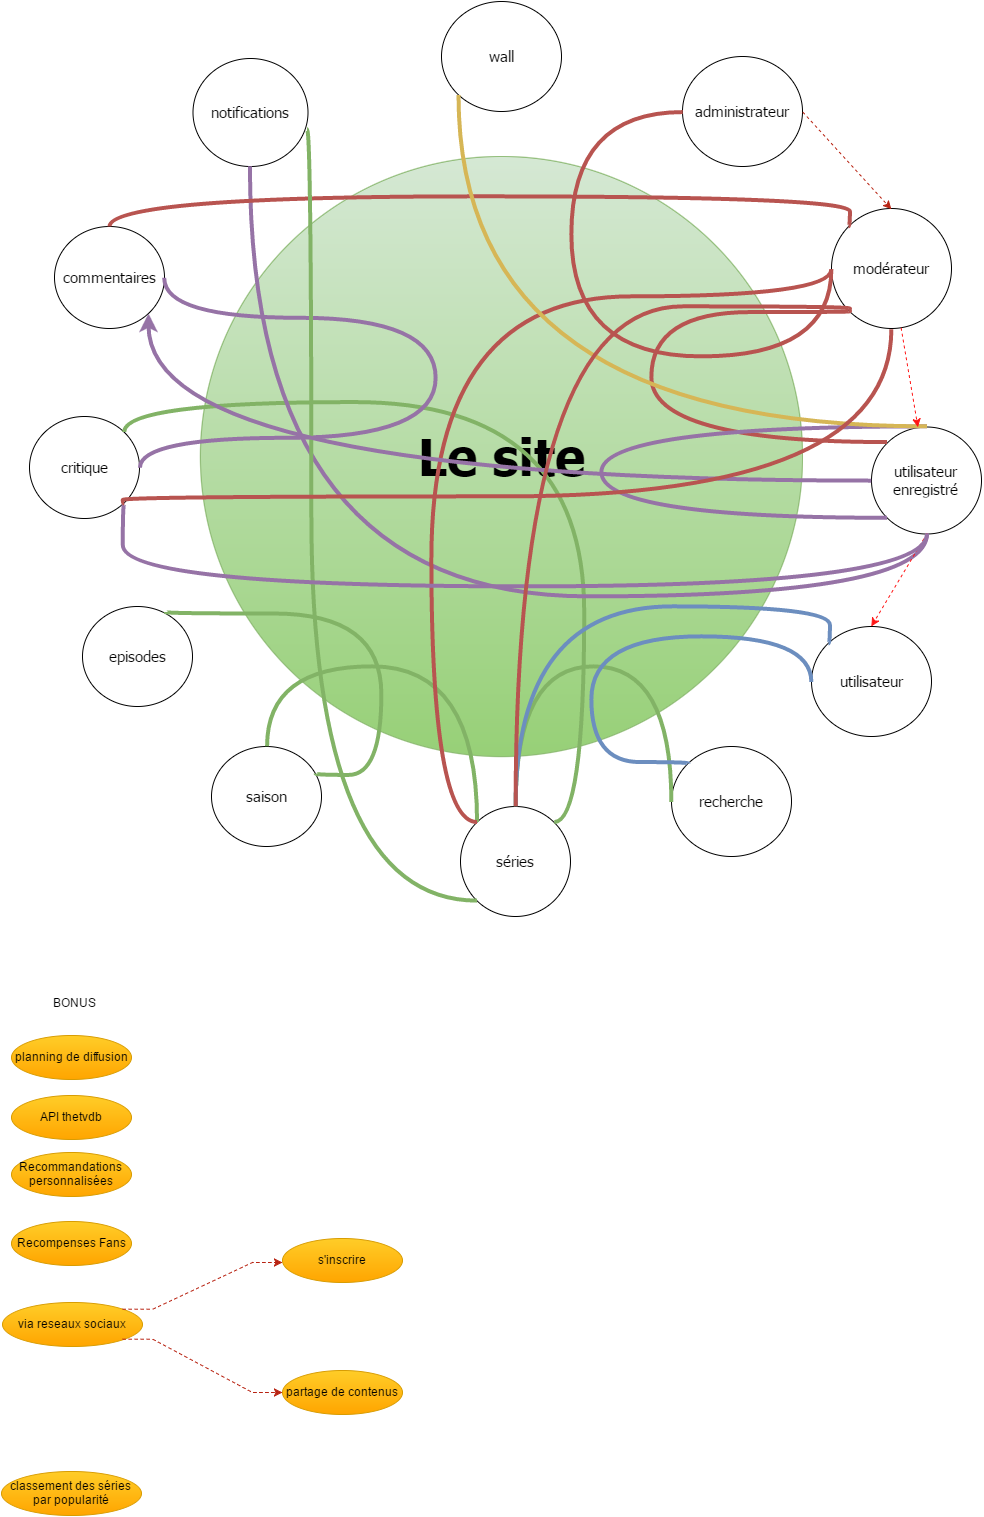

The diagram above was exported from draw.io. Its source (the exported page's mxGraphModel, read from the mxfile embedded in the PNG):
<mxGraphModel dx="1163" dy="843" grid="1" gridSize="10" guides="1" tooltips="1" connect="1" arrows="1" fold="1" page="1" pageScale="1" pageWidth="1169" pageHeight="1652" background="#ffffff" math="0" shadow="0">
  <root>
    <mxCell id="0" />
    <mxCell id="1" parent="0" />
    <mxCell id="4bee0225b8e194ac-1" value="&lt;font style=&quot;font-size: 51px&quot;&gt;Le site&lt;/font&gt;" style="ellipse;html=1;fontSize=28;fontStyle=1;fontFamily=Tahoma;labelBackgroundColor=none;labelBorderColor=none;whiteSpace=wrap;verticalAlign=middle;plain-green" parent="1" vertex="1">
      <mxGeometry x="269" y="170" width="602" height="600" as="geometry" />
    </mxCell>
    <mxCell id="4bee0225b8e194ac-2" value="séries" style="ellipse;whiteSpace=wrap;html=1;gradientColor=none;fontFamily=Tahoma;fontSize=15;fontStyle=0" parent="1" vertex="1">
      <mxGeometry x="529" y="820" width="110" height="110" as="geometry" />
    </mxCell>
    <mxCell id="4bee0225b8e194ac-3" value="saison" style="ellipse;whiteSpace=wrap;html=1;gradientColor=none;fontFamily=Tahoma;fontSize=15;fontStyle=0" parent="1" vertex="1">
      <mxGeometry x="280" y="760" width="110" height="100" as="geometry" />
    </mxCell>
    <mxCell id="4bee0225b8e194ac-4" value="utilisateur enregistré" style="ellipse;whiteSpace=wrap;html=1;gradientColor=none;fontFamily=Tahoma;fontSize=15;fontStyle=0" parent="1" vertex="1">
      <mxGeometry x="940" y="440" width="110" height="107" as="geometry" />
    </mxCell>
    <mxCell id="4bee0225b8e194ac-5" value="modérateur" style="ellipse;whiteSpace=wrap;html=1;gradientColor=none;fontFamily=Tahoma;fontSize=15;fontStyle=0" parent="1" vertex="1">
      <mxGeometry x="900" y="222" width="120" height="120" as="geometry" />
    </mxCell>
    <mxCell id="4bee0225b8e194ac-6" value="critique" style="ellipse;whiteSpace=wrap;html=1;gradientColor=none;fontFamily=Tahoma;fontSize=15;fontStyle=0" parent="1" vertex="1">
      <mxGeometry x="98" y="430" width="110" height="102" as="geometry" />
    </mxCell>
    <mxCell id="4bee0225b8e194ac-8" value="wall" style="ellipse;whiteSpace=wrap;html=1;gradientColor=none;fontFamily=Tahoma;fontSize=15;fontStyle=0" parent="1" vertex="1">
      <mxGeometry x="510" y="15" width="120" height="110" as="geometry" />
    </mxCell>
    <mxCell id="4bee0225b8e194ac-9" value="notifications" style="ellipse;whiteSpace=wrap;html=1;gradientColor=none;fontFamily=Tahoma;fontSize=15;fontStyle=0" parent="1" vertex="1">
      <mxGeometry x="261" y="72" width="115" height="108" as="geometry" />
    </mxCell>
    <mxCell id="4bee0225b8e194ac-13" value="administrateur" style="ellipse;whiteSpace=wrap;html=1;gradientColor=none;fontFamily=Tahoma;fontSize=15;fontStyle=0" parent="1" vertex="1">
      <mxGeometry x="751" y="70" width="120" height="110" as="geometry" />
    </mxCell>
    <mxCell id="4bee0225b8e194ac-15" style="edgeStyle=none;rounded=0;html=1;exitX=1;exitY=0.5;entryX=0.5;entryY=0;jettySize=auto;orthogonalLoop=1;plain-red;strokeColor=#B82312;dashed=1;" parent="1" source="4bee0225b8e194ac-13" target="4bee0225b8e194ac-5" edge="1">
      <mxGeometry relative="1" as="geometry" />
    </mxCell>
    <mxCell id="4bee0225b8e194ac-16" style="edgeStyle=orthogonalEdgeStyle;curved=1;rounded=0;html=1;exitX=0;exitY=0.5;entryX=0;entryY=0.5;jettySize=auto;orthogonalLoop=1;shadow=0;plain-red;strokeWidth=4;endArrow=none;endFill=0;" parent="1" source="4bee0225b8e194ac-13" target="4bee0225b8e194ac-5" edge="1">
      <mxGeometry relative="1" as="geometry">
        <Array as="points">
          <mxPoint x="640" y="125" />
          <mxPoint x="640" y="370" />
          <mxPoint x="900" y="370" />
        </Array>
      </mxGeometry>
    </mxCell>
    <mxCell id="4bee0225b8e194ac-19" value="episodes" style="ellipse;whiteSpace=wrap;html=1;gradientColor=none;fontFamily=Tahoma;fontSize=15;fontStyle=0" parent="1" vertex="1">
      <mxGeometry x="151" y="620" width="110" height="100" as="geometry" />
    </mxCell>
    <mxCell id="4bee0225b8e194ac-22" style="edgeStyle=orthogonalEdgeStyle;curved=1;rounded=0;html=1;entryX=0.762;entryY=0.061;entryPerimeter=0;jettySize=auto;orthogonalLoop=1;exitX=0.95;exitY=0.275;exitPerimeter=0;plain-green;strokeWidth=4;endArrow=none;endFill=0;" parent="1" source="4bee0225b8e194ac-3" target="4bee0225b8e194ac-19" edge="1">
      <mxGeometry relative="1" as="geometry">
        <mxPoint x="565" y="583" as="sourcePoint" />
        <Array as="points">
          <mxPoint x="450" y="788" />
          <mxPoint x="450" y="627" />
        </Array>
      </mxGeometry>
    </mxCell>
    <mxCell id="4bee0225b8e194ac-23" style="edgeStyle=orthogonalEdgeStyle;curved=1;rounded=0;html=1;exitX=1;exitY=0;entryX=1;entryY=0;jettySize=auto;orthogonalLoop=1;plain-green;strokeWidth=4;endArrow=none;endFill=0;" parent="1" source="4bee0225b8e194ac-6" target="4bee0225b8e194ac-2" edge="1">
      <mxGeometry relative="1" as="geometry">
        <Array as="points">
          <mxPoint x="653" y="415" />
        </Array>
      </mxGeometry>
    </mxCell>
    <mxCell id="4bee0225b8e194ac-26" style="edgeStyle=orthogonalEdgeStyle;curved=1;rounded=0;html=1;exitX=0.5;exitY=1;entryX=0.5;entryY=1;jettySize=auto;orthogonalLoop=1;plain-purple;strokeWidth=4;endArrow=none;endFill=0;" parent="1" source="4bee0225b8e194ac-9" target="4bee0225b8e194ac-4" edge="1">
      <mxGeometry relative="1" as="geometry">
        <Array as="points">
          <mxPoint x="319" y="610" />
          <mxPoint x="995" y="610" />
        </Array>
      </mxGeometry>
    </mxCell>
    <mxCell id="24ac229dcd6281d8-6" value="recherche" style="ellipse;whiteSpace=wrap;html=1;gradientColor=none;fontFamily=Tahoma;fontSize=15;fontStyle=0" parent="1" vertex="1">
      <mxGeometry x="740" y="760" width="120" height="110" as="geometry" />
    </mxCell>
    <mxCell id="24ac229dcd6281d8-7" style="edgeStyle=orthogonalEdgeStyle;curved=1;rounded=0;html=1;exitX=0;exitY=0;entryX=0.5;entryY=0;jettySize=auto;orthogonalLoop=1;plain-green;strokeWidth=4;endArrow=none;endFill=0;" parent="1" source="4bee0225b8e194ac-2" target="4bee0225b8e194ac-3" edge="1">
      <mxGeometry relative="1" as="geometry">
        <Array as="points">
          <mxPoint x="545" y="680" />
          <mxPoint x="336" y="680" />
        </Array>
      </mxGeometry>
    </mxCell>
    <mxCell id="4bee0225b8e194ac-28" style="edgeStyle=orthogonalEdgeStyle;curved=1;rounded=0;html=1;exitX=0.5;exitY=1;entryX=0.5;entryY=1;shadow=0;jettySize=auto;orthogonalLoop=1;" parent="1" source="4bee0225b8e194ac-19" target="4bee0225b8e194ac-19" edge="1">
      <mxGeometry relative="1" as="geometry" />
    </mxCell>
    <mxCell id="24ac229dcd6281d8-15" style="edgeStyle=orthogonalEdgeStyle;curved=1;rounded=0;html=1;exitX=0;exitY=0.5;entryX=0.5;entryY=0;jettySize=auto;orthogonalLoop=1;plain-green;strokeWidth=4;endArrow=none;endFill=0;" parent="1" source="24ac229dcd6281d8-6" target="4bee0225b8e194ac-2" edge="1">
      <mxGeometry relative="1" as="geometry">
        <Array as="points">
          <mxPoint x="740" y="680" />
          <mxPoint x="584" y="680" />
        </Array>
      </mxGeometry>
    </mxCell>
    <mxCell id="24ac229dcd6281d8-16" value="commentaires" style="ellipse;whiteSpace=wrap;html=1;gradientColor=none;fontFamily=Tahoma;fontSize=15;fontStyle=0" parent="1" vertex="1">
      <mxGeometry x="123" y="240" width="110" height="102" as="geometry" />
    </mxCell>
    <mxCell id="24ac229dcd6281d8-27" style="edgeStyle=orthogonalEdgeStyle;curved=1;rounded=0;html=1;exitX=1;exitY=0.5;entryX=1;entryY=0.5;jettySize=auto;orthogonalLoop=1;strokeWidth=4;plain-purple;endArrow=none;endFill=0;" parent="1" source="24ac229dcd6281d8-16" target="4bee0225b8e194ac-6" edge="1">
      <mxGeometry relative="1" as="geometry">
        <Array as="points">
          <mxPoint x="504" y="331" />
          <mxPoint x="504" y="451" />
        </Array>
      </mxGeometry>
    </mxCell>
    <mxCell id="24ac229dcd6281d8-28" style="edgeStyle=orthogonalEdgeStyle;curved=1;rounded=0;html=1;exitX=0;exitY=0;jettySize=auto;orthogonalLoop=1;strokeWidth=4;plain-red;endArrow=none;endFill=0;" parent="1" source="4bee0225b8e194ac-5" target="24ac229dcd6281d8-16" edge="1">
      <mxGeometry relative="1" as="geometry">
        <Array as="points">
          <mxPoint x="918" y="210" />
          <mxPoint x="178" y="210" />
        </Array>
      </mxGeometry>
    </mxCell>
    <mxCell id="53d2c8cceec620c1-1" value="planning de diffusion&lt;br&gt;" style="ellipse;whiteSpace=wrap;html=1;plain-orange" parent="1" vertex="1">
      <mxGeometry x="80" y="1049" width="120" height="44" as="geometry" />
    </mxCell>
    <mxCell id="4bee0225b8e194ac-31" style="edgeStyle=orthogonalEdgeStyle;curved=1;rounded=0;html=1;exitX=0;exitY=1;shadow=0;jettySize=auto;orthogonalLoop=1;fontFamily=Tahoma;fontSize=13;plain-red;strokeWidth=4;endArrow=none;endFill=0;entryX=0;entryY=0;" parent="1" source="4bee0225b8e194ac-5" target="4bee0225b8e194ac-4" edge="1">
      <mxGeometry relative="1" as="geometry">
        <Array as="points">
          <mxPoint x="918" y="325" />
          <mxPoint x="720" y="325" />
          <mxPoint x="720" y="456" />
        </Array>
        <mxPoint x="1034" y="456" as="targetPoint" />
      </mxGeometry>
    </mxCell>
    <mxCell id="53d2c8cceec620c1-2" value="BONUS" style="text;html=1;resizable=0;points=[];autosize=1;align=left;verticalAlign=top;spacingTop=-4;" parent="1" vertex="1">
      <mxGeometry x="120" y="1007" width="60" height="20" as="geometry" />
    </mxCell>
    <mxCell id="53d2c8cceec620c1-3" value="via reseaux sociaux&lt;br&gt;" style="ellipse;whiteSpace=wrap;html=1;plain-orange" parent="1" vertex="1">
      <mxGeometry x="71" y="1316" width="140" height="44" as="geometry" />
    </mxCell>
    <mxCell id="53d2c8cceec620c1-4" value="API thetvdb&lt;br&gt;" style="ellipse;whiteSpace=wrap;html=1;plain-orange" parent="1" vertex="1">
      <mxGeometry x="80" y="1109" width="120" height="44" as="geometry" />
    </mxCell>
    <mxCell id="53d2c8cceec620c1-5" value="Recommandations personnalisées&lt;br&gt;" style="ellipse;whiteSpace=wrap;html=1;plain-orange" parent="1" vertex="1">
      <mxGeometry x="80" y="1166" width="120" height="44" as="geometry" />
    </mxCell>
    <mxCell id="24ac229dcd6281d8-29" style="edgeStyle=orthogonalEdgeStyle;curved=1;rounded=0;html=1;exitX=0;exitY=0.5;entryX=0;entryY=0;jettySize=auto;orthogonalLoop=1;strokeWidth=4;plain-red;endArrow=none;endFill=0;" parent="1" source="4bee0225b8e194ac-5" target="4bee0225b8e194ac-2" edge="1">
      <mxGeometry relative="1" as="geometry">
        <Array as="points">
          <mxPoint x="900" y="310" />
          <mxPoint x="500" y="310" />
          <mxPoint x="500" y="836" />
        </Array>
      </mxGeometry>
    </mxCell>
    <mxCell id="3ec2be006f56a558-5" style="edgeStyle=orthogonalEdgeStyle;curved=1;rounded=0;html=1;exitX=0.5;exitY=0;shadow=0;jettySize=auto;orthogonalLoop=1;strokeWidth=4;fontFamily=Tahoma;fontSize=13;plain-purple;endArrow=none;endFill=0;entryX=0;entryY=1;" parent="1" source="4bee0225b8e194ac-4" target="4bee0225b8e194ac-4" edge="1">
      <mxGeometry relative="1" as="geometry">
        <mxPoint x="860" y="594" as="targetPoint" />
        <Array as="points">
          <mxPoint x="670" y="440" />
          <mxPoint x="670" y="531" />
        </Array>
      </mxGeometry>
    </mxCell>
    <mxCell id="3ec2be006f56a558-6" style="edgeStyle=orthogonalEdgeStyle;curved=1;rounded=0;html=1;exitX=0;exitY=1;entryX=0.995;entryY=0.65;entryPerimeter=0;shadow=0;jettySize=auto;orthogonalLoop=1;strokeWidth=4;fontFamily=Tahoma;fontSize=13;plain-green;endArrow=none;endFill=0;" parent="1" source="4bee0225b8e194ac-2" target="4bee0225b8e194ac-9" edge="1">
      <mxGeometry relative="1" as="geometry">
        <Array as="points">
          <mxPoint x="380" y="914" />
          <mxPoint x="380" y="143" />
        </Array>
      </mxGeometry>
    </mxCell>
    <mxCell id="3ec2be006f56a558-7" style="edgeStyle=orthogonalEdgeStyle;curved=1;rounded=0;html=1;exitX=0;exitY=1;entryX=0.5;entryY=0;jettySize=auto;orthogonalLoop=1;plain-yellow;strokeWidth=4;endArrow=none;endFill=0;" parent="1" source="4bee0225b8e194ac-8" target="4bee0225b8e194ac-4" edge="1">
      <mxGeometry relative="1" as="geometry">
        <Array as="points">
          <mxPoint x="527" y="440" />
        </Array>
        <mxPoint x="537.2857142857144" y="203.8571428571429" as="sourcePoint" />
        <mxPoint x="867.2857142857142" y="519.5714285714287" as="targetPoint" />
      </mxGeometry>
    </mxCell>
    <mxCell id="a13724aed976866-1" value="utilisateur" style="ellipse;whiteSpace=wrap;html=1;fontFamily=Tahoma;fontSize=15;fontStyle=0" parent="1" vertex="1">
      <mxGeometry x="880" y="640" width="120" height="110" as="geometry" />
    </mxCell>
    <mxCell id="24ac229dcd6281d8-1" value="" style="endArrow=classic;html=1;strokeColor=#FF1414;dashed=1;" parent="1" source="4bee0225b8e194ac-5" target="4bee0225b8e194ac-4" edge="1">
      <mxGeometry width="50" height="50" relative="1" as="geometry">
        <mxPoint x="705" y="453" as="sourcePoint" />
        <mxPoint x="755" y="403" as="targetPoint" />
      </mxGeometry>
    </mxCell>
    <mxCell id="a13724aed976866-2" value="" style="endArrow=classic;html=1;strokeColor=#FF1414;dashed=1;entryX=0.5;entryY=0;exitX=0.5;exitY=1;" parent="1" source="4bee0225b8e194ac-4" target="a13724aed976866-1" edge="1">
      <mxGeometry x="1020.1124434539331" y="506.85889916280325" width="50" height="50" as="geometry">
        <mxPoint x="1020.1124434539331" y="506.85889916280325" as="sourcePoint" />
        <mxPoint x="1027.3807430499655" y="602.115959986993" as="targetPoint" />
      </mxGeometry>
    </mxCell>
    <mxCell id="a13724aed976866-4" style="edgeStyle=orthogonalEdgeStyle;curved=1;rounded=0;html=1;exitX=0;exitY=0.5;entryX=0;entryY=0;jettySize=auto;orthogonalLoop=1;strokeWidth=4;plain-blue;endArrow=none;endFill=0;" parent="1" source="a13724aed976866-1" target="24ac229dcd6281d8-6" edge="1">
      <mxGeometry relative="1" as="geometry">
        <Array as="points">
          <mxPoint x="880" y="650" />
          <mxPoint x="660" y="650" />
          <mxPoint x="660" y="776" />
        </Array>
      </mxGeometry>
    </mxCell>
    <mxCell id="fd7be7c142f2cad-1" value="Recompenses Fans&lt;br&gt;" style="ellipse;whiteSpace=wrap;html=1;plain-orange" parent="1" vertex="1">
      <mxGeometry x="80" y="1235" width="120" height="44" as="geometry" />
    </mxCell>
    <mxCell id="a13724aed976866-5" style="edgeStyle=orthogonalEdgeStyle;curved=1;rounded=0;html=1;exitX=0;exitY=0;entryX=0.5;entryY=0;jettySize=auto;orthogonalLoop=1;strokeWidth=4;plain-blue;endArrow=none;endFill=0;" parent="1" source="a13724aed976866-1" target="4bee0225b8e194ac-2" edge="1">
      <mxGeometry relative="1" as="geometry">
        <Array as="points">
          <mxPoint x="898" y="620" />
          <mxPoint x="584" y="620" />
        </Array>
      </mxGeometry>
    </mxCell>
    <mxCell id="fd7be7c142f2cad-2" style="edgeStyle=entityRelationEdgeStyle;rounded=0;html=1;exitX=1;exitY=1;dashed=1;jettySize=auto;orthogonalLoop=1;strokeColor=#B82312;" parent="1" source="53d2c8cceec620c1-3" edge="1">
      <mxGeometry relative="1" as="geometry">
        <mxPoint x="351" y="1406" as="targetPoint" />
      </mxGeometry>
    </mxCell>
    <mxCell id="fd7be7c142f2cad-3" style="edgeStyle=entityRelationEdgeStyle;rounded=0;html=1;exitX=1;exitY=0;dashed=1;jettySize=auto;orthogonalLoop=1;strokeColor=#B82312;" parent="1" source="53d2c8cceec620c1-3" edge="1">
      <mxGeometry relative="1" as="geometry">
        <mxPoint x="351" y="1276" as="targetPoint" />
      </mxGeometry>
    </mxCell>
    <mxCell id="fd7be7c142f2cad-4" value="s'inscrire" style="ellipse;whiteSpace=wrap;html=1;plain-orange" parent="1" vertex="1">
      <mxGeometry x="351" y="1252" width="120" height="44" as="geometry" />
    </mxCell>
    <mxCell id="fd7be7c142f2cad-5" value="partage de contenus&lt;br&gt;" style="ellipse;whiteSpace=wrap;html=1;plain-orange" parent="1" vertex="1">
      <mxGeometry x="351" y="1384" width="120" height="44" as="geometry" />
    </mxCell>
    <mxCell id="fd7be7c142f2cad-6" value="classement des séries par popularité&lt;br&gt;" style="ellipse;whiteSpace=wrap;html=1;plain-orange" parent="1" vertex="1">
      <mxGeometry x="70" y="1485" width="140" height="44" as="geometry" />
    </mxCell>
    <mxCell id="a13724aed976866-6" style="edgeStyle=orthogonalEdgeStyle;curved=1;rounded=0;html=1;exitX=0;exitY=0.5;entryX=1;entryY=1;jettySize=auto;orthogonalLoop=1;strokeWidth=4;plain-purple" parent="1" source="4bee0225b8e194ac-4" target="24ac229dcd6281d8-16" edge="1">
      <mxGeometry relative="1" as="geometry" />
    </mxCell>
    <mxCell id="a13724aed976866-7" style="edgeStyle=orthogonalEdgeStyle;curved=1;rounded=0;html=1;exitX=0.5;exitY=1;entryX=1;entryY=1;jettySize=auto;orthogonalLoop=1;strokeWidth=4;plain-purple;endArrow=none;endFill=0;" parent="1" source="4bee0225b8e194ac-4" target="4bee0225b8e194ac-6" edge="1">
      <mxGeometry relative="1" as="geometry">
        <Array as="points">
          <mxPoint x="995" y="600" />
          <mxPoint x="192" y="600" />
        </Array>
      </mxGeometry>
    </mxCell>
    <mxCell id="a13724aed976866-8" style="edgeStyle=orthogonalEdgeStyle;curved=1;rounded=0;html=1;exitX=0.5;exitY=1;entryX=1;entryY=1;jettySize=auto;orthogonalLoop=1;strokeWidth=4;plain-red;endArrow=none;endFill=0;" parent="1" source="4bee0225b8e194ac-5" target="4bee0225b8e194ac-6" edge="1">
      <mxGeometry relative="1" as="geometry">
        <Array as="points">
          <mxPoint x="960" y="510" />
          <mxPoint x="192" y="510" />
        </Array>
      </mxGeometry>
    </mxCell>
    <mxCell id="a13724aed976866-9" style="edgeStyle=orthogonalEdgeStyle;curved=1;rounded=0;html=1;exitX=0;exitY=1;entryX=0.5;entryY=0;jettySize=auto;orthogonalLoop=1;strokeWidth=4;plain-red;endArrow=none;endFill=0;" parent="1" source="4bee0225b8e194ac-5" target="4bee0225b8e194ac-2" edge="1">
      <mxGeometry relative="1" as="geometry">
        <Array as="points">
          <mxPoint x="918" y="320" />
          <mxPoint x="584" y="320" />
        </Array>
      </mxGeometry>
    </mxCell>
  </root>
</mxGraphModel>